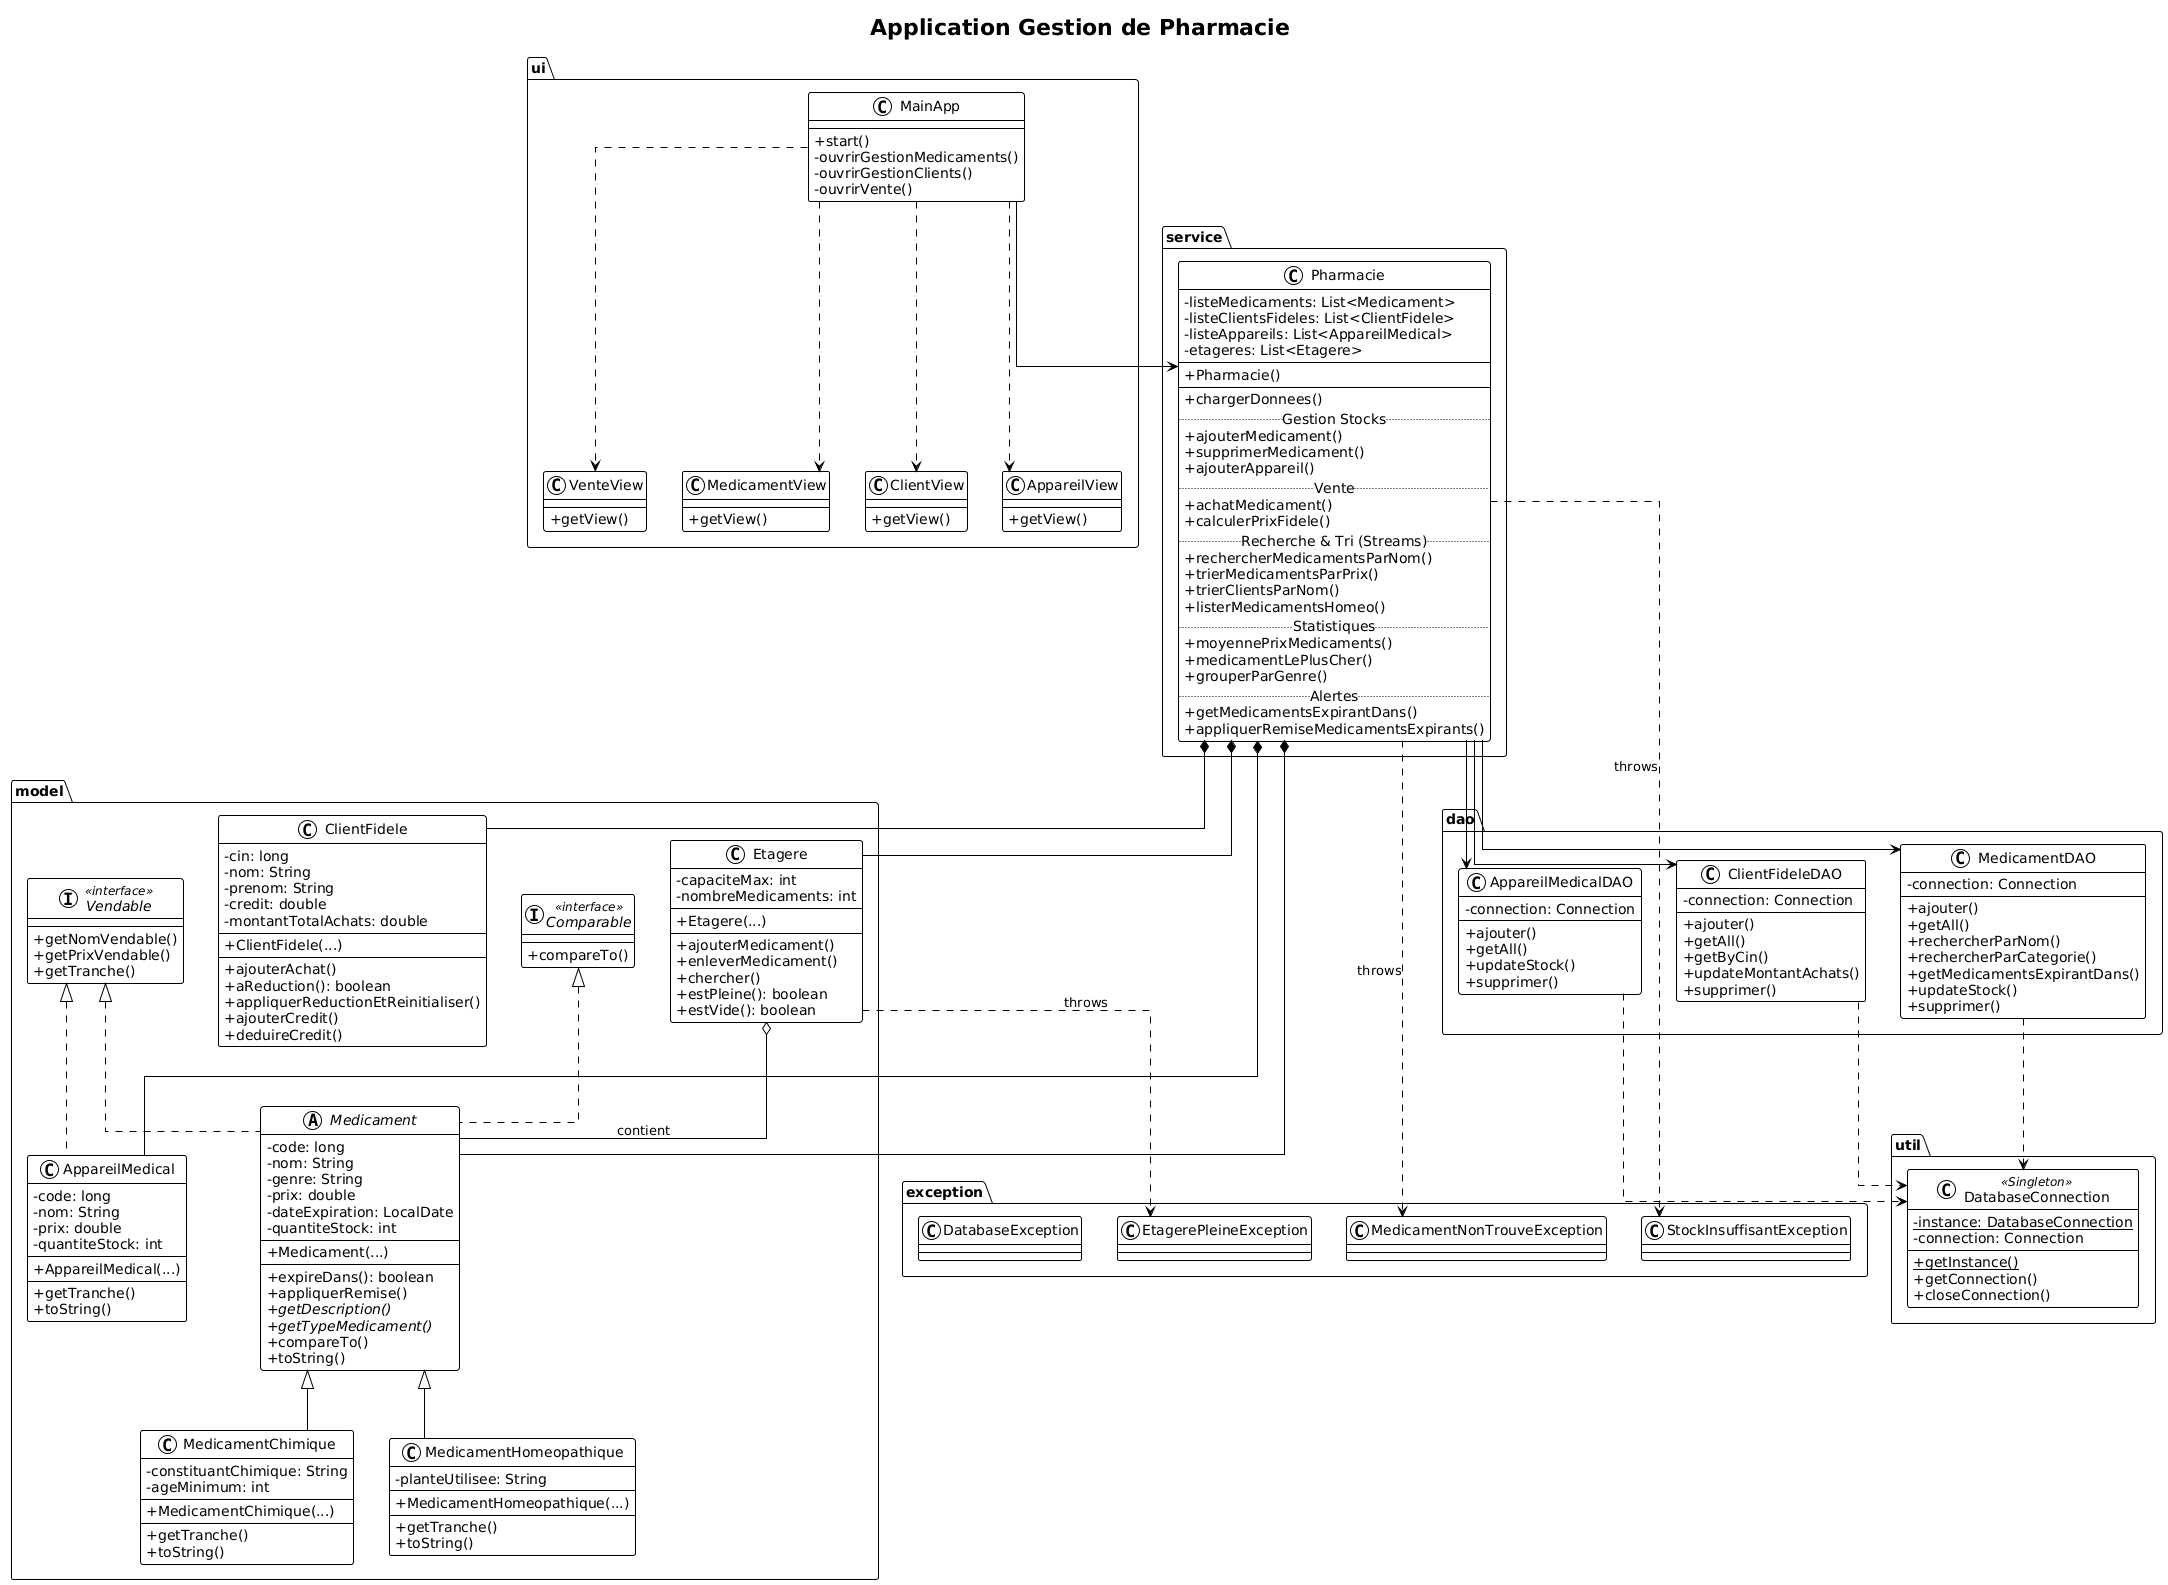

The diagram above was rendered by PlantUML. Its source (embedded in the PNG):
@startuml
!theme plain
skinparam classAttributeIconSize 0
skinparam methodSignature noArgs
skinparam linetype ortho
title Application Gestion de Pharmacie

' ==========================================
' PACKAGE MODEL
' ==========================================
package "model" {
    interface Vendable <<interface>> {
        +getNomVendable()
        +getPrixVendable()
        +getTranche()
    }

    interface Comparable <<interface>> {
        +compareTo()
    }

    abstract class Medicament {
        -code: long
        -nom: String
        -genre: String
        -prix: double
        -dateExpiration: LocalDate
        -quantiteStock: int
        __
        +Medicament(...)
        __
        +expireDans(): boolean
        +appliquerRemise()
        +{abstract}getDescription()
        +{abstract}getTypeMedicament()
        +compareTo()
        +toString()
    }

    class MedicamentChimique {
        -constituantChimique: String
        -ageMinimum: int
        __
        +MedicamentChimique(...)
        __
        +getTranche()
        +toString()
    }

    class MedicamentHomeopathique {
        -planteUtilisee: String
        __
        +MedicamentHomeopathique(...)
        __
        +getTranche()
        +toString()
    }

    class AppareilMedical {
        -code: long
        -nom: String
        -prix: double
        -quantiteStock: int
        __
        +AppareilMedical(...)
        __
        +getTranche()
        +toString()
    }

    class ClientFidele {
        -cin: long
        -nom: String
        -prenom: String
        -credit: double
        -montantTotalAchats: double
        __
        +ClientFidele(...)
        __
        +ajouterAchat()
        +aReduction(): boolean
        +appliquerReductionEtReinitialiser()
        +ajouterCredit()
        +deduireCredit()
    }

    class Etagere {
        -capaciteMax: int
        -nombreMedicaments: int
        __
        +Etagere(...)
        __
        +ajouterMedicament()
        +enleverMedicament()
        +chercher()
        +estPleine(): boolean
        +estVide(): boolean
    }
}

' ==========================================
' PACKAGE DAO
' ==========================================
package "dao" {
    class MedicamentDAO {
        -connection: Connection
        __
        +ajouter()
        +getAll()
        +rechercherParNom()
        +rechercherParCategorie()
        +getMedicamentsExpirantDans()
        +updateStock()
        +supprimer()
    }

    class ClientFideleDAO {
        -connection: Connection
        __
        +ajouter()
        +getAll()
        +getByCin()
        +updateMontantAchats()
        +supprimer()
    }

    class AppareilMedicalDAO {
        -connection: Connection
        __
        +ajouter()
        +getAll()
        +updateStock()
        +supprimer()
    }
}

' ==========================================
' PACKAGE SERVICE
' ==========================================
package "service" {
    class Pharmacie {
        -listeMedicaments: List<Medicament>
        -listeClientsFideles: List<ClientFidele>
        -listeAppareils: List<AppareilMedical>
        -etageres: List<Etagere>
        __
        +Pharmacie()
        __
        +chargerDonnees()
        .. Gestion Stocks ..
        +ajouterMedicament()
        +supprimerMedicament()
        +ajouterAppareil()
        .. Vente ..
        +achatMedicament()
        +calculerPrixFidele()
        .. Recherche & Tri (Streams) ..
        +rechercherMedicamentsParNom()
        +trierMedicamentsParPrix()
        +trierClientsParNom()
        +listerMedicamentsHomeo()
        .. Statistiques ..
        +moyennePrixMedicaments()
        +medicamentLePlusCher()
        +grouperParGenre()
        .. Alertes ..
        +getMedicamentsExpirantDans()
        +appliquerRemiseMedicamentsExpirants()
    }
}

' ==========================================
' PACKAGE EXCEPTION
' ==========================================
package "exception" {
    class EtagerePleineException
    class MedicamentNonTrouveException
    class StockInsuffisantException
    class DatabaseException
}

' ==========================================
' PACKAGE UTIL
' ==========================================
package "util" {
    class DatabaseConnection <<Singleton>> {
        -{static}instance: DatabaseConnection
        -connection: Connection
        __
        +{static}getInstance()
        +getConnection()
        +closeConnection()
    }
}

' ==========================================
' PACKAGE UI
' ==========================================
package "ui" {
    class MainApp {
        +start()
        -ouvrirGestionMedicaments()
        -ouvrirGestionClients()
        -ouvrirVente()
    }
    
    class MedicamentView {
        +getView()
    }
    class ClientView {
        +getView()
    }
    class AppareilView {
        +getView()
    }
    class VenteView {
        +getView()
    }
}

' ==========================================
' RELATIONS
' ==========================================

' Heritage & Implementation
Medicament .up.|> Vendable
Medicament .up.|> Comparable
MedicamentChimique -up-|> Medicament
MedicamentHomeopathique -up-|> Medicament
AppareilMedical .up.|> Vendable

' Associations Model
Etagere o-- Medicament : contient
Pharmacie *-- Medicament
Pharmacie *-- ClientFidele
Pharmacie *-- AppareilMedical
Pharmacie *-- Etagere

' Associations Service -> DAO
Pharmacie --> MedicamentDAO
Pharmacie --> ClientFideleDAO
Pharmacie --> AppareilMedicalDAO

' Associations DAO -> Util
MedicamentDAO ..> DatabaseConnection
ClientFideleDAO ..> DatabaseConnection
AppareilMedicalDAO ..> DatabaseConnection

' Associations UI
MainApp --> Pharmacie
MainApp ..> MedicamentView
MainApp ..> ClientView
MainApp ..> AppareilView
MainApp ..> VenteView

' Exceptions
Pharmacie ..> StockInsuffisantException : throws
Pharmacie ..> MedicamentNonTrouveException : throws
Etagere ..> EtagerePleineException : throws
@enduml